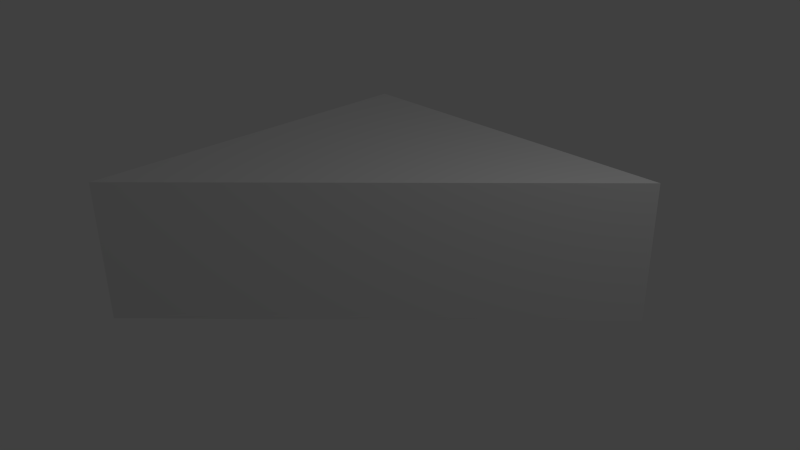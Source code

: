 # Source: f_5x5_Ssq_corner_template.blend  (saved by Blender 2.69.0; exported with 4.5.12 LTS)
import bpy
from mathutils import Matrix  # noqa: F401  (used for matrix-valued properties, if any)

bpy.ops.wm.read_factory_settings(use_empty=True)
scene = bpy.context.scene
scene.name = 'Scene'

# ---- collections
col_collection_1 = bpy.data.collections.new('Collection 1'); scene.collection.children.link(col_collection_1)

# ---- materials (node trees are filled in below, after node groups)
mat_material = bpy.data.materials.new('Material')
mat_material.alpha_threshold = 0.0
mat_material.use_transparent_shadow = False
mat_material.roughness = 0.5
mat_material.line_color = (0.0, 0.0, 0.0, 1.0)

# ---- material node trees

# ---- world
world_world = bpy.data.worlds.new('World'); scene.world = world_world
world_world.color = (0.05088, 0.05088, 0.05088)
world_world.use_sun_shadow = False
world_world.sun_shadow_jitter_overblur = 0.0
world_world.cycles.sampling_method = 'MANUAL'
world_world.cycles.sample_map_resolution = 256

# ---- cameras
cam_camera = bpy.data.cameras.new('Camera')
cam_camera.clip_end = 100.0
cam_camera.lens = 35.0
cam_camera.sensor_width = 32.0
cam_camera.sensor_height = 18.0
cam_camera.ortho_scale = 7.314
cam_camera.dof.focus_distance = 0.0
cam_camera.dof.aperture_fstop = 128.0

# ---- lights
light_lamp = bpy.data.lights.new('Lamp', 'POINT')
light_lamp.transmission_factor = 0.0
light_lamp.cutoff_distance = 30.0
light_lamp.energy = 100.0
light_lamp.shadow_buffer_clip_start = 1.001
light_lamp.shadow_soft_size = 0.1
light_lamp.shadow_maximum_resolution = 0.006
light_lamp.use_absolute_resolution = True
light_lamp.cycles.use_multiple_importance_sampling = False

# ---- meshes
me_cube = bpy.data.meshes.new('Cube')
me_cube.from_pydata([(-0.025, 2.475, 1.0), (-2.5, 2.5, -1.0), (-1.669e-06, 2.5, 1.0), (-2.861e-06, 2.5, -1.0), (-2.5, -2.5, -1.0), (-2.5, -2.5, 1.0), (-1.669e-06, -1.431e-06, 1.0), (-2.5, 2.5, 1.0), (-2.5, 4.768e-07, 1.0), (-2.5, 7.153e-07, -1.0), (0.0, 0.0, -1.0), (-2.483, -0.01667, 1.0), (2.5, 2.5, 1.0), (2.5, 2.5, -1.0), (-0.03334, -0.01667, 1.0), (-2.483, -2.467, 1.0), (-0.025, 0.025, 1.0), (-2.475, 2.475, 1.0), (-2.475, 0.025, 1.0), (0.01667, 2.483, 1.0), (0.01667, 0.03333, 1.0), (2.467, 2.483, 1.0)], [], [(2, 6, 20, 19), (2, 3, 1, 7), (9, 8, 7, 1), (19, 20, 21), (7, 8, 18, 17), (2, 7, 17, 0), (6, 2, 0, 16), (4, 5, 8, 9), (3, 10, 9, 1), (18, 16, 0, 17), (5, 6, 14, 15), (8, 5, 15, 11), (15, 14, 11), (3, 2, 12, 13), (10, 6, 5, 4), (10, 4, 9), (8, 6, 16, 18), (6, 8, 11, 14), (12, 6, 10, 13), (6, 12, 21, 20), (10, 3, 13), (12, 2, 19, 21)])
me_cube.materials.append(mat_material)
me_cube.use_remesh_preserve_volume = False
me_cube.use_remesh_preserve_attributes = False
me_cube.use_mirror_vertex_groups = False
me_cube.update()

# ---- objects
ob_cube = bpy.data.objects.new('Cube', me_cube)
ob_lamp = bpy.data.objects.new('Lamp', light_lamp)
ob_camera = bpy.data.objects.new('Camera', cam_camera)

# ---- transforms, parenting, visibility, modifiers, constraints
ob_cube.location = (0.0, 0.0, 0.0)
ob_cube.lock_rotations_4d = False
ob_cube.empty_display_type = 'ARROWS'
ob_cube.lineart.crease_threshold = 0.0
ob_lamp.location = (4.076, 1.005, 5.904)
ob_lamp.rotation_euler = (0.6503, 0.05522, 1.866)
ob_lamp.lock_rotations_4d = False
ob_lamp.empty_display_type = 'ARROWS'
ob_lamp.color = (0.0, 0.0, 0.0, 0.0)
ob_lamp.hide_viewport = True
ob_lamp.lineart.crease_threshold = 0.0
ob_camera.location = (7.481, -6.508, 5.344)
ob_camera.rotation_euler = (1.109, 0.01082, 0.8149)
ob_camera.lock_rotations_4d = False
ob_camera.empty_display_type = 'ARROWS'
ob_camera.color = (0.0, 0.0, 0.0, 0.0)
ob_camera.hide_viewport = True
ob_camera.display_type = 'WIRE'
ob_camera.lineart.crease_threshold = 0.0

# ---- collection membership
col_collection_1.objects.link(ob_cube)
col_collection_1.objects.link(ob_lamp)
col_collection_1.objects.link(ob_camera)

# ---- scene / render settings (as saved in the file)
scene.camera = ob_camera
scene.frame_start = 1; scene.frame_end = 250; scene.frame_set(1)
scene.render.engine = 'BLENDER_EEVEE_NEXT'
scene.render.image_settings.compression = 90
scene.render.resolution_percentage = 50
scene.render.dither_intensity = 0.0
scene.cycles.use_denoising = False
scene.cycles.samples = 10
scene.cycles.sampling_pattern = 'TABULATED_SOBOL'
scene.cycles.light_sampling_threshold = 0.0
scene.cycles.use_adaptive_sampling = False
scene.cycles.use_light_tree = False
scene.cycles.blur_glossy = 0.0
scene.cycles.volume_bounces = 1
scene.cycles.pixel_filter_type = 'GAUSSIAN'
scene.cycles.sample_clamp_indirect = 0.0
scene.view_settings.view_transform = 'Standard'
bpy.context.view_layer.update()
